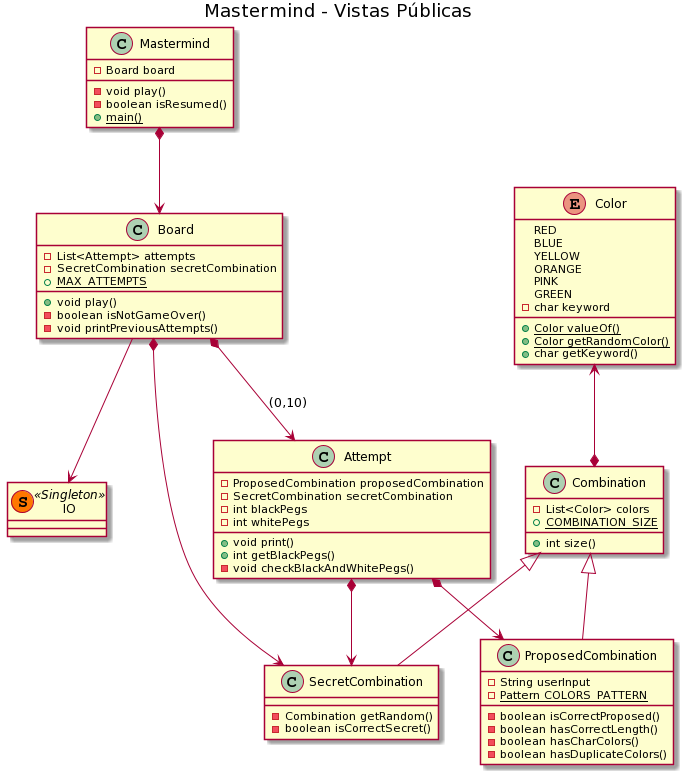

The diagram above was rendered by PlantUML. Its source (embedded in the PNG):
@startuml
title Mastermind - Vistas Públicas


class Mastermind {
  -Board board
  -void play()
  -boolean isResumed()
  +{static} main()
}

class Board {
  -List<Attempt> attempts
  -SecretCombination secretCombination
  +{static} MAX_ATTEMPTS
  +void play()
  -boolean isNotGameOver()
  -void printPreviousAttempts()
}

class Attempt {
  -ProposedCombination proposedCombination
  -SecretCombination secretCombination
  -int blackPegs
  -int whitePegs
  +void print()
  +int getBlackPegs()
  -void checkBlackAndWhitePegs()
}

enum Color {
  RED
  BLUE
  YELLOW
  ORANGE
  PINK
  GREEN
  -char keyword
  +{static}Color valueOf()
  +{static}Color getRandomColor()
  +char getKeyword()
}

class Combination {
  -List<Color> colors
  +{static} COMBINATION_SIZE
  +int size()
}

class ProposedCombination {
  -String userInput
  -{static} Pattern COLORS_PATTERN
  -boolean isCorrectProposed()
  -boolean hasCorrectLength()
  -boolean hasCharColors()
  -boolean hasDuplicateColors()
}

class SecretCombination {
  -Combination getRandom()
  -boolean isCorrectSecret()
}

class IO << (S,#FF7700) Singleton >> {
}


Mastermind *--> Board
Board *--> Attempt : (0,10)
Board *--> SecretCombination
Board --> IO
Color <--* Combination
Combination <|-down- ProposedCombination
Combination <|-down- SecretCombination
Attempt *--> SecretCombination
Attempt *--> ProposedCombination
@enduml